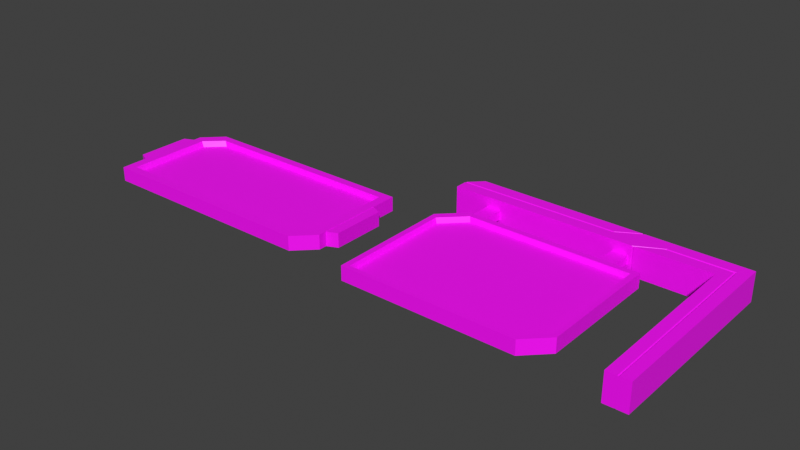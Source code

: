 # Source: Signage.blend  (saved by Blender 5.2.45; exported with 4.5.12 LTS)
import bpy
from mathutils import Matrix  # noqa: F401  (used for matrix-valued properties, if any)

bpy.ops.wm.read_factory_settings(use_empty=True)
scene = bpy.context.scene
scene.name = 'Scene'

# ---- collections
col_collection = bpy.data.collections.new('Collection'); scene.collection.children.link(col_collection)

# ---- images (referenced by path relative to the original .blend; pixels are not part of the script)
import os
ASSET_DIR = os.environ.get("B2B_ASSET_DIR", "")  # directory of the original .blend (textures are referenced by path, not embedded)
HERE = os.path.dirname(os.path.abspath(__file__))  # packed textures are extracted next to this script under _unpacked/

def load_image(name, relpath, width, height, colorspace="sRGB"):
    """Load a texture the original file referenced (path relative to the .blend, or extracted next to this script)."""
    p = next((c for c in (os.path.join(HERE, relpath), os.path.join(ASSET_DIR, relpath)) if relpath and os.path.exists(c)), "")
    if p:
        img = bpy.data.images.load(p, check_existing=True)
        img.name = name
    else:  # same state as the original file: an image datablock whose file is absent (Cycles renders it pink)
        img = bpy.data.images.new(name, width, height)
        img.source = "FILE"
        img.filepath = "//" + (relpath or name)
    img.colorspace_settings.name = colorspace
    return img
img_signage1_png = load_image('Signage1.png', 'Texture/Signage1.png', 1024, 1024, 'sRGB')

# ---- materials (node trees are filled in below, after node groups)
mat_material_005 = bpy.data.materials.new('Material.005')
mat_material_001 = bpy.data.materials.new('Material.001')
mat_material_006 = bpy.data.materials.new('Material.006')
mat_material_002 = bpy.data.materials.new('Material.002')
mat_material_003 = bpy.data.materials.new('Material.003')
mat_material_004 = bpy.data.materials.new('Material.004')

# ---- material node trees
mat_material_005.use_nodes = True; mat_material_005.node_tree.nodes.clear()
_N = mat_material_005.node_tree.nodes; _L = mat_material_005.node_tree.links
n0 = _N.new('ShaderNodeBsdfPrincipled'); n0.name = 'Principled BSDF'; n0.location = (-200, 100)
n0.inputs[10].default_value = 0.005
n1 = _N.new('ShaderNodeOutputMaterial'); n1.name = 'Material Output'; n1.location = (200, 100)
n2 = _N.new('ShaderNodeTexImage'); n2.name = 'Image Texture'; n2.location = (-490, 76)
n2.image = img_signage1_png
_L.new(n0.outputs[0], n1.inputs[0])
_L.new(n2.outputs[0], n0.inputs[0])
n1.is_active_output = True
mat_material_001.use_nodes = True; mat_material_001.node_tree.nodes.clear()
_N = mat_material_001.node_tree.nodes; _L = mat_material_001.node_tree.links
n0 = _N.new('ShaderNodeBsdfPrincipled'); n0.name = 'Principled BSDF'; n0.location = (-200, 100)
n0.inputs[10].default_value = 0.005
n1 = _N.new('ShaderNodeOutputMaterial'); n1.name = 'Material Output'; n1.location = (200, 100)
n2 = _N.new('ShaderNodeTexImage'); n2.name = 'Image Texture'; n2.location = (-490, 76)
n2.image = img_signage1_png
_L.new(n0.outputs[0], n1.inputs[0])
_L.new(n2.outputs[0], n0.inputs[0])
n1.is_active_output = True
mat_material_006.use_nodes = True; mat_material_006.node_tree.nodes.clear()
_N = mat_material_006.node_tree.nodes; _L = mat_material_006.node_tree.links
n0 = _N.new('ShaderNodeBsdfPrincipled'); n0.name = 'Principled BSDF'; n0.location = (-200, 100)
n0.inputs[10].default_value = 0.005
n1 = _N.new('ShaderNodeOutputMaterial'); n1.name = 'Material Output'; n1.location = (200, 100)
n2 = _N.new('ShaderNodeTexImage'); n2.name = 'Image Texture'; n2.location = (-490, 76)
n2.image = img_signage1_png
_L.new(n0.outputs[0], n1.inputs[0])
_L.new(n2.outputs[0], n0.inputs[0])
n1.is_active_output = True
mat_material_002.use_nodes = True; mat_material_002.node_tree.nodes.clear()
_N = mat_material_002.node_tree.nodes; _L = mat_material_002.node_tree.links
n0 = _N.new('ShaderNodeBsdfPrincipled'); n0.name = 'Principled BSDF'; n0.location = (-200, 100)
n0.inputs[10].default_value = 0.005
n1 = _N.new('ShaderNodeOutputMaterial'); n1.name = 'Material Output'; n1.location = (200, 100)
n2 = _N.new('ShaderNodeTexImage'); n2.name = 'Image Texture'; n2.location = (-490, 76)
n2.image = img_signage1_png
_L.new(n0.outputs[0], n1.inputs[0])
_L.new(n2.outputs[0], n0.inputs[0])
n1.is_active_output = True
mat_material_003.use_nodes = True; mat_material_003.node_tree.nodes.clear()
_N = mat_material_003.node_tree.nodes; _L = mat_material_003.node_tree.links
n0 = _N.new('ShaderNodeBsdfPrincipled'); n0.name = 'Principled BSDF'; n0.location = (-200, 100)
n0.inputs[10].default_value = 0.005
n1 = _N.new('ShaderNodeOutputMaterial'); n1.name = 'Material Output'; n1.location = (200, 100)
n2 = _N.new('ShaderNodeTexImage'); n2.name = 'Image Texture'; n2.location = (-490, 76)
n2.image = img_signage1_png
_L.new(n0.outputs[0], n1.inputs[0])
_L.new(n2.outputs[0], n0.inputs[0])
n1.is_active_output = True
mat_material_004.use_nodes = True; mat_material_004.node_tree.nodes.clear()
_N = mat_material_004.node_tree.nodes; _L = mat_material_004.node_tree.links
n0 = _N.new('ShaderNodeBsdfPrincipled'); n0.name = 'Principled BSDF'; n0.location = (-200, 100)
n0.inputs[10].default_value = 0.005
n1 = _N.new('ShaderNodeOutputMaterial'); n1.name = 'Material Output'; n1.location = (200, 100)
n2 = _N.new('ShaderNodeTexImage'); n2.name = 'Image Texture'; n2.location = (-490, 76)
n2.image = img_signage1_png
_L.new(n0.outputs[0], n1.inputs[0])
_L.new(n2.outputs[0], n0.inputs[0])
n1.is_active_output = True

# ---- world
world_world = bpy.data.worlds.new('World'); scene.world = world_world
world_world.use_nodes = True; world_world.node_tree.nodes.clear()
_N = world_world.node_tree.nodes; _L = world_world.node_tree.links
n0 = _N.new('ShaderNodeOutputWorld'); n0.name = 'World Output'; n0.location = (200, 100)
n1 = _N.new('ShaderNodeBackground'); n1.name = 'Background'; n1.location = (-200, 100)
n1.inputs[0].default_value = (0.05088, 0.05088, 0.05088, 1.0)
_L.new(n1.outputs[0], n0.inputs[0])
n0.is_active_output = True
world_world.color = (0.05088, 0.05088, 0.05088)
world_world.sun_shadow_jitter_overblur = 0.0

# ---- meshes
me_plane = bpy.data.meshes.new('Plane')
me_plane.from_pydata([(-1.105, 0.1284, 0.02814), (-0.1251, 0.1284, 0.02814), (-1.188, -0.3786, 0.02815), (-0.2082, -0.3786, 0.02815), (-1.188, -0.2967, 0.02814), (-1.188, 0.04649, 0.02814), (-0.1251, 0.04649, 0.02814), (-0.1251, -0.2967, 0.02814), (-1.105, 0.1284, -0.03419), (-0.1251, 0.1284, -0.03419), (-1.188, -0.3786, -0.03419), (-0.2082, -0.3786, -0.03419), (-1.188, -0.2967, -0.03419), (-1.188, 0.04649, -0.03419), (-0.1251, 0.04649, -0.03419), (-0.1251, -0.2967, -0.03419), (-1.147, 0.02263, 0.02814), (-1.071, 0.09314, 0.02814), (-0.1657, 0.09314, 0.02814), (-0.1657, -0.2729, 0.02814), (-0.2424, -0.3434, 0.02815), (-1.147, -0.3434, 0.02815), (-1.147, -0.2729, 0.02814), (-0.1657, 0.02263, 0.02814), (-1.135, 0.01905, 0.004816), (-1.06, 0.08785, 0.004816), (-0.1776, 0.08785, 0.004816), (-0.1776, -0.2693, 0.004816), (-0.2525, -0.3381, 0.004816), (-1.135, -0.3381, 0.004816), (-1.135, -0.2693, 0.004816), (-0.1776, 0.01905, 0.004816), (-0.132, -0.2643, 0.02751), (-0.132, 0.01553, 0.02751), (-0.132, -0.2643, -0.03455), (-0.132, 0.01553, -0.03455), (-0.0801, -0.2408, 0.02751), (-0.0801, -0.007992, 0.02751), (-0.0801, -0.2408, -0.03455), (-0.0801, -0.007992, -0.03455), (-1.181, -0.2643, 0.02751), (-1.181, 0.01553, 0.02751), (-1.181, -0.2643, -0.03455), (-1.181, 0.01553, -0.03455), (-1.233, -0.2408, 0.02751), (-1.233, -0.007992, 0.02751), (-1.233, -0.2408, -0.03455), (-1.233, -0.007992, -0.03455)], [], [(6, 1, 18, 23), (1, 0, 17, 18), (2, 3, 20, 21), (12, 15, 11, 10), (8, 9, 14, 13), (13, 14, 15, 12), (2, 4, 12, 10), (7, 3, 11, 15), (5, 0, 8, 13), (6, 7, 15, 14), (4, 5, 13, 12), (3, 2, 10, 11), (0, 1, 9, 8), (1, 6, 14, 9), (20, 19, 27, 28), (22, 21, 29, 30), (23, 18, 26, 31), (4, 2, 21, 22), (3, 7, 19, 20), (0, 5, 16, 17), (7, 6, 23, 19), (5, 4, 22, 16), (30, 29, 28, 27), (25, 24, 31, 26), (24, 30, 27, 31), (17, 16, 24, 25), (19, 23, 31, 27), (16, 22, 30, 24), (21, 20, 28, 29), (18, 17, 25, 26), (34, 35, 39, 38), (38, 39, 37, 36), (36, 37, 33, 32), (34, 38, 36, 32), (39, 35, 33, 37), (42, 46, 47, 43), (46, 44, 45, 47), (44, 40, 41, 45), (42, 40, 44, 46), (47, 45, 41, 43)])
me_plane.polygons.foreach_set('material_index', [0, 0, 0, 0, 0, 0, 0, 0, 0, 0, 0, 0, 0, 0, 0, 0, 0, 0, 0, 0, 0, 0, 0, 0, 0, 0, 0, 0, 0, 0, 1, 1, 1, 1, 1, 1, 1, 1, 1, 1])
_uv = me_plane.uv_layers.new(name='UVMap')
_uv.uv.foreach_set('vector', [0.9238, 0.2513, 0.917, 0.2513, 0.9199, 0.2586, 0.9258, 0.2586, 0.917, 0.2513, 0.917, 0.4281, 0.9199, 0.4219, 0.9199, 0.2586, 0.9588, 0.4431, 0.9588, 0.2663, 0.9559, 0.2724, 0.9559, 0.4358, 0.9521, 0.4431, 0.9521, 0.2513, 0.9588, 0.2663, 0.9588, 0.4431, 0.917, 0.4281, 0.917, 0.2513, 0.9238, 0.2513, 0.9238, 0.4431, 0.9238, 0.4431, 0.9238, 0.2513, 0.9521, 0.2513, 0.9521, 0.4431, 0.9588, 0.4431, 0.9521, 0.4431, 0.9521, 0.4431, 0.9588, 0.4431, 0.9521, 0.2513, 0.9588, 0.2663, 0.9588, 0.2663, 0.9521, 0.2513, 0.9238, 0.4431, 0.917, 0.4281, 0.917, 0.4281, 0.9238, 0.4431, 0.9238, 0.2513, 0.9521, 0.2513, 0.9521, 0.2513, 0.9238, 0.2513, 0.9521, 0.4431, 0.9238, 0.4431, 0.9238, 0.4431, 0.9521, 0.4431, 0.9588, 0.2663, 0.9588, 0.4431, 0.9588, 0.4431, 0.9588, 0.2663, 0.917, 0.4281, 0.917, 0.2513, 0.917, 0.2513, 0.917, 0.4281, 0.917, 0.2513, 0.9238, 0.2513, 0.9238, 0.2513, 0.917, 0.2513, 0.9559, 0.2724, 0.9501, 0.2586, 0.9498, 0.2607, 0.9555, 0.2742, 0.9501, 0.4358, 0.9559, 0.4358, 0.9555, 0.4336, 0.9498, 0.4336, 0.9258, 0.2586, 0.9199, 0.2586, 0.9204, 0.2607, 0.926, 0.2607, 0.9521, 0.4431, 0.9588, 0.4431, 0.9559, 0.4358, 0.9501, 0.4358, 0.9588, 0.2663, 0.9521, 0.2513, 0.9501, 0.2586, 0.9559, 0.2724, 0.917, 0.4281, 0.9238, 0.4431, 0.9258, 0.4358, 0.9199, 0.4219, 0.9521, 0.2513, 0.9238, 0.2513, 0.9258, 0.2586, 0.9501, 0.2586, 0.9238, 0.4431, 0.9521, 0.4431, 0.9501, 0.4358, 0.9258, 0.4358, 0.0162, 0.647, 0.0162, 0.581, 0.8629, 0.581, 0.9347, 0.647, 0.08797, 0.9896, 0.0162, 0.9236, 0.9347, 0.9236, 0.9347, 0.9896, 0.0162, 0.9236, 0.0162, 0.647, 0.9347, 0.647, 0.9347, 0.9236, 0.9199, 0.4219, 0.9258, 0.4358, 0.926, 0.4336, 0.9204, 0.4201, 0.9501, 0.2586, 0.9258, 0.2586, 0.926, 0.2607, 0.9498, 0.2607, 0.9258, 0.4358, 0.9501, 0.4358, 0.9498, 0.4336, 0.926, 0.4336, 0.9559, 0.4358, 0.9559, 0.2724, 0.9555, 0.2742, 0.9555, 0.4336, 0.9199, 0.2586, 0.9199, 0.4219, 0.9204, 0.4201, 0.9204, 0.2607, 0.9491, 0.5073, 0.9491, 0.5409, 0.9554, 0.5381, 0.9554, 0.5102, 0.9554, 0.5102, 0.9554, 0.5381, 0.9554, 0.5381, 0.9554, 0.5102, 0.9554, 0.5102, 0.9554, 0.5381, 0.9491, 0.5409, 0.9491, 0.5073, 0.9491, 0.5073, 0.9554, 0.5102, 0.9554, 0.5102, 0.9491, 0.5073, 0.9554, 0.5381, 0.9491, 0.5409, 0.9491, 0.5409, 0.9554, 0.5381, 0.9491, 0.5073, 0.9554, 0.5102, 0.9554, 0.5381, 0.9491, 0.5409, 0.9554, 0.5102, 0.9554, 0.5102, 0.9554, 0.5381, 0.9554, 0.5381, 0.9554, 0.5102, 0.9491, 0.5073, 0.9491, 0.5409, 0.9554, 0.5381, 0.9491, 0.5073, 0.9491, 0.5073, 0.9554, 0.5102, 0.9554, 0.5102, 0.9554, 0.5381, 0.9554, 0.5381, 0.9491, 0.5409, 0.9491, 0.5409])
me_plane.materials.append(mat_material_005)
me_plane.materials.append(mat_material_001)
me_plane.update()
me_plane_001 = bpy.data.meshes.new('Plane.001')
me_plane_001.from_pydata([(0.1969, 0.2141, 0.02814), (0.9393, 0.2141, 0.02814), (0.09551, -0.4174, 0.02815), (0.8454, -0.4174, 0.02815), (0.09551, -0.3233, 0.02814), (0.09551, 0.1152, 0.02814), (0.9393, 0.1077, 0.02814), (0.9393, -0.3233, 0.02814), (0.1969, 0.2141, -0.03419), (0.9393, 0.2141, -0.03419), (0.09551, -0.4174, -0.03419), (0.8454, -0.4174, -0.03419), (0.09551, -0.3233, -0.03419), (0.09551, 0.1152, -0.03419), (0.9393, 0.1077, -0.03419), (0.9393, -0.3233, -0.03419), (0.9146, 0.1881, 0.02814), (0.9146, -0.3106, 0.02814), (0.1203, 0.09509, 0.02814), (0.1203, -0.3992, 0.02815), (0.9146, 0.09509, 0.02814), (0.8263, -0.3992, 0.02815), (0.1203, -0.3106, 0.02814), (0.2158, 0.1881, 0.02814), (0.1281, -0.3066, 0.006009), (0.1281, 0.09116, 0.006009), (0.9069, 0.09116, 0.006009), (0.9069, -0.3066, 0.006009), (0.8203, -0.3935, 0.006009), (0.1281, -0.3935, 0.006009), (0.9069, 0.1824, 0.006009), (0.2217, 0.1824, 0.006009)], [], [(17, 20, 26, 27), (3, 7, 17, 21), (21, 17, 27, 28), (12, 15, 11, 10), (8, 9, 14, 13), (13, 14, 15, 12), (2, 4, 12, 10), (7, 3, 11, 15), (5, 0, 8, 13), (6, 7, 15, 14), (4, 5, 13, 12), (3, 2, 10, 11), (0, 1, 9, 8), (1, 6, 14, 9), (0, 5, 18, 23), (7, 6, 20, 17), (4, 2, 19, 22), (2, 3, 21, 19), (6, 1, 16, 20), (1, 0, 23, 16), (5, 4, 22, 18), (23, 18, 25, 31), (25, 24, 27, 26), (24, 29, 28, 27), (31, 25, 26, 30), (20, 16, 30, 26), (22, 19, 29, 24), (19, 21, 28, 29), (16, 23, 31, 30), (18, 22, 24, 25)])
_uv = me_plane_001.uv_layers.new(name='UVMap')
_uv.uv.foreach_set('vector', [0.9532, 0.2752, 0.9198, 0.2752, 0.9201, 0.2766, 0.9529, 0.2766, 0.962, 0.2877, 0.9543, 0.2707, 0.9532, 0.2752, 0.9605, 0.2911, 0.9605, 0.2911, 0.9532, 0.2752, 0.9529, 0.2766, 0.96, 0.2922, 0.9543, 0.4231, 0.9543, 0.2707, 0.962, 0.2877, 0.962, 0.4231, 0.9106, 0.4048, 0.9106, 0.2707, 0.9188, 0.2707, 0.9188, 0.4231, 0.9188, 0.4231, 0.9188, 0.2707, 0.9543, 0.2707, 0.9543, 0.4231, 0.962, 0.4231, 0.9543, 0.4231, 0.9543, 0.4231, 0.962, 0.4231, 0.9543, 0.2707, 0.962, 0.2877, 0.962, 0.2877, 0.9543, 0.2707, 0.9188, 0.4231, 0.9106, 0.4048, 0.9106, 0.4048, 0.9188, 0.4231, 0.9188, 0.2707, 0.9543, 0.2707, 0.9543, 0.2707, 0.9188, 0.2707, 0.9543, 0.4231, 0.9188, 0.4231, 0.9188, 0.4231, 0.9543, 0.4231, 0.962, 0.2877, 0.962, 0.4231, 0.962, 0.4231, 0.962, 0.2877, 0.9106, 0.4048, 0.9106, 0.2707, 0.9106, 0.2707, 0.9106, 0.4048, 0.9106, 0.2707, 0.9188, 0.2707, 0.9188, 0.2707, 0.9106, 0.2707, 0.9106, 0.4048, 0.9188, 0.4231, 0.9198, 0.4186, 0.9121, 0.4013, 0.9543, 0.2707, 0.9188, 0.2707, 0.9198, 0.2752, 0.9532, 0.2752, 0.9543, 0.4231, 0.962, 0.4231, 0.9605, 0.4186, 0.9532, 0.4186, 0.962, 0.4231, 0.962, 0.2877, 0.9605, 0.2911, 0.9605, 0.4186, 0.9188, 0.2707, 0.9106, 0.2707, 0.9121, 0.2752, 0.9198, 0.2752, 0.9106, 0.2707, 0.9106, 0.4048, 0.9121, 0.4013, 0.9121, 0.2752, 0.9188, 0.4231, 0.9543, 0.4231, 0.9532, 0.4186, 0.9198, 0.4186, 0.9121, 0.4013, 0.9198, 0.4186, 0.9201, 0.4172, 0.9126, 0.4003, 0.01617, 0.4798, 0.01617, 0.09825, 0.7631, 0.09825, 0.7631, 0.4798, 0.01617, 0.09825, 0.01617, 0.01497, 0.68, 0.01497, 0.7631, 0.09825, 0.106, 0.5672, 0.01617, 0.4798, 0.7631, 0.4798, 0.7631, 0.5672, 0.9198, 0.2752, 0.9121, 0.2752, 0.9126, 0.2766, 0.9201, 0.2766, 0.9532, 0.4186, 0.9605, 0.4186, 0.96, 0.4172, 0.9529, 0.4172, 0.9605, 0.4186, 0.9605, 0.2911, 0.96, 0.2922, 0.96, 0.4172, 0.9121, 0.2752, 0.9121, 0.4013, 0.9126, 0.4003, 0.9126, 0.2766, 0.9198, 0.4186, 0.9532, 0.4186, 0.9529, 0.4172, 0.9201, 0.4172])
me_plane_001.materials.append(mat_material_006)
me_plane_001.update()
me_cube_002 = bpy.data.meshes.new('Cube.002')
me_cube_002.from_pydata([(0.05259, 0.3198, 0.05898), (0.111, 0.4337, 0.05898), (0.05259, 0.3198, -0.06435), (0.111, 0.4337, -0.06435), (1.166, 0.3228, 0.05898), (1.266, 0.4307, 0.05898), (1.166, 0.3228, -0.06435), (1.266, 0.4307, -0.06435), (1.168, -0.4243, -0.06292), (1.168, -0.4243, 0.05755), (1.263, -0.4233, -0.06292), (1.263, -0.4233, 0.05755), (0.056, 0.3801, 0.05898), (0.05259, 0.3728, 0.05898), (0.056, 0.3762, 0.05651), (0.056, 0.3801, -0.06435), (0.05259, 0.3728, -0.06435), (0.056, 0.3762, -0.06255), (1.211, 0.3727, -0.06435), (1.219, 0.3809, -0.06435), (1.215, 0.3768, -0.06255), (1.219, 0.3809, 0.05898), (1.211, 0.3727, 0.05898), (1.215, 0.3768, 0.05651), (1.212, -0.4238, -0.06292), (1.219, -0.4238, -0.06292), (1.216, -0.4238, -0.0578), (1.216, -0.4238, -0.06116), (1.219, -0.4238, 0.05755), (1.212, -0.4238, 0.05755), (1.216, -0.4238, 0.05176), (1.216, -0.4238, 0.05513), (0.9515, 0.3809, 0.05898), (0.9468, 0.3727, 0.05898), (0.9491, 0.3768, 0.05651), (0.84, 0.3219, 0.05898), (0.8506, 0.322, 0.05898), (0.8471, 0.3236, 0.05651), (0.8506, 0.322, -0.06435), (0.84, 0.3219, -0.06435), (0.8471, 0.3236, -0.06255), (0.9462, 0.3727, -0.06435), (0.9507, 0.3809, -0.06435), (0.9484, 0.3768, -0.06255), (0.8349, 0.4318, 0.05898), (0.8254, 0.4319, 0.05898), (0.8282, 0.4302, 0.05651), (0.7363, 0.3802, 0.05898), (0.7335, 0.3729, 0.05898), (0.7344, 0.3762, 0.05651), (0.7334, 0.3802, -0.06435), (0.7366, 0.3729, -0.06435), (0.7345, 0.3762, -0.06255), (0.8348, 0.4318, -0.06435), (0.8244, 0.431, -0.06287), (0.8282, 0.4304, -0.06168), (0.2022, 0.195, 0.01687), (0.2022, 0.3643, 0.01687), (0.2022, 0.195, -0.0235), (0.2022, 0.3643, -0.0235), (0.2635, 0.195, 0.01687), (0.2635, 0.3643, 0.01687), (0.2635, 0.195, -0.0235), (0.2635, 0.3643, -0.0235), (0.7674, 0.195, 0.01687), (0.7674, 0.3643, 0.01687), (0.7674, 0.195, -0.0235), (0.7674, 0.3643, -0.0235), (0.8287, 0.195, 0.01687), (0.8287, 0.3643, 0.01687), (0.8287, 0.195, -0.0235), (0.8287, 0.3643, -0.0235)], [], [(4, 6, 8, 9), (7, 5, 11, 10), (24, 27, 26), (27, 25, 26), (28, 31, 30), (31, 29, 30), (47, 12, 14, 49), (49, 14, 13, 48), (19, 25, 27, 20), (20, 27, 24, 18), (42, 19, 20, 43), (43, 20, 18, 41), (12, 15, 17, 14), (14, 17, 16, 13), (22, 29, 31, 23), (23, 31, 28, 21), (21, 32, 34, 23), (23, 34, 33, 22), (36, 33, 34, 37), (37, 34, 32, 35), (41, 38, 40, 43), (43, 40, 39, 42), (38, 36, 37, 40), (40, 37, 35, 39), (45, 47, 49, 46), (46, 49, 48, 44), (15, 50, 52, 17), (17, 52, 51, 16), (50, 54, 55, 52), (52, 55, 53, 51), (54, 45, 46, 55), (55, 46, 44, 53), (47, 45, 1, 12), (0, 13, 16, 2), (12, 1, 3, 15), (35, 32, 48, 13, 0), (15, 3, 54, 50), (2, 16, 51, 42, 39), (38, 41, 18, 6), (19, 7, 10, 25), (6, 18, 24, 8), (51, 53, 7, 19, 42), (22, 4, 9, 29), (21, 5, 44, 48, 32), (5, 21, 28, 11), (4, 22, 33, 36), (26, 25, 10, 11, 28, 30), (8, 24, 26, 30, 29, 9), (36, 38, 6, 4), (2, 39, 35, 0), (7, 53, 44, 5), (45, 54, 3, 1), (56, 57, 59, 58), (58, 59, 63, 62), (62, 63, 61, 60), (60, 61, 57, 56), (64, 65, 67, 66), (66, 67, 71, 70), (70, 71, 69, 68), (68, 69, 65, 64)])
me_cube_002.polygons.foreach_set('material_index', [0, 0, 0, 0, 0, 0, 0, 0, 0, 0, 0, 0, 0, 0, 0, 0, 0, 0, 0, 0, 0, 0, 0, 0, 0, 0, 0, 0, 0, 0, 0, 0, 0, 0, 0, 0, 0, 0, 0, 0, 0, 0, 0, 0, 0, 0, 0, 0, 0, 0, 0, 0, 1, 1, 1, 1, 2, 2, 2, 2])
_uv = me_cube_002.uv_layers.new(name='UVMap')
_uv.uv.foreach_set('vector', [0.9488, 0.5509, 0.9488, 0.5509, 0.9491, 0.4872, 0.9491, 0.4872, 0.9405, 0.0946, 0.9405, 0.0946, 0.9412, 0.2604, 0.9412, 0.2604, 0.82, 0.177, 0.819, 0.177, 0.8191, 0.177, 0.819, 0.177, 0.8181, 0.1769, 0.8191, 0.177, 0.8181, 0.1769, 0.819, 0.177, 0.8191, 0.177, 0.819, 0.177, 0.82, 0.177, 0.8191, 0.177, 0.8186, 0.1575, 0.8186, 0.03151, 0.8194, 0.03151, 0.8194, 0.1572, 0.8194, 0.1572, 0.8194, 0.03151, 0.82, 0.03088, 0.82, 0.157, 0.8182, 0.02404, 0.8181, 0.1769, 0.819, 0.177, 0.8192, 0.0251, 0.8192, 0.0251, 0.819, 0.177, 0.82, 0.177, 0.8202, 0.02616, 0.8879, 0.02404, 0.8182, 0.02404, 0.8192, 0.0251, 0.8885, 0.0251, 0.8885, 0.0251, 0.8192, 0.0251, 0.8202, 0.02616, 0.8891, 0.02616, 0.8186, 0.03151, 0.8186, 0.03151, 0.8194, 0.03151, 0.8194, 0.03151, 0.8194, 0.03151, 0.8194, 0.03151, 0.82, 0.03088, 0.82, 0.03088, 0.8202, 0.02616, 0.82, 0.177, 0.819, 0.177, 0.8192, 0.0251, 0.8192, 0.0251, 0.819, 0.177, 0.8181, 0.1769, 0.8182, 0.02404, 0.8182, 0.02404, 0.8877, 0.02404, 0.8883, 0.0251, 0.8192, 0.0251, 0.8192, 0.0251, 0.8883, 0.0251, 0.8889, 0.02616, 0.8202, 0.02616, 0.9139, 0.03934, 0.8889, 0.02616, 0.8883, 0.0251, 0.9148, 0.03891, 0.9148, 0.03891, 0.8883, 0.0251, 0.8877, 0.02404, 0.9167, 0.03935, 0.8891, 0.02616, 0.9139, 0.03934, 0.9148, 0.03891, 0.8885, 0.0251, 0.8885, 0.0251, 0.9148, 0.03891, 0.9167, 0.03935, 0.8879, 0.02404, 0.9139, 0.03934, 0.9139, 0.03934, 0.9148, 0.03891, 0.9148, 0.03891, 0.9148, 0.03891, 0.9148, 0.03891, 0.9167, 0.03935, 0.9167, 0.03935, 0.809, 0.174, 0.8186, 0.1575, 0.8194, 0.1572, 0.8094, 0.1746, 0.8094, 0.1746, 0.8194, 0.1572, 0.82, 0.157, 0.8091, 0.1758, 0.8186, 0.03151, 0.8186, 0.157, 0.8194, 0.1572, 0.8194, 0.03151, 0.8194, 0.03151, 0.8194, 0.1572, 0.82, 0.1576, 0.82, 0.03088, 0.8186, 0.157, 0.8091, 0.1739, 0.8092, 0.1744, 0.8194, 0.1572, 0.8194, 0.1572, 0.8092, 0.1744, 0.8091, 0.1758, 0.82, 0.1576, 0.8091, 0.1739, 0.809, 0.174, 0.8094, 0.1746, 0.8092, 0.1744, 0.8092, 0.1744, 0.8094, 0.1746, 0.8091, 0.1758, 0.8091, 0.1759, 0.9492, 0.4913, 0.9555, 0.4806, 0.9557, 0.5664, 0.9492, 0.573, 0.9325, 0.3984, 0.9463, 0.3984, 0.9463, 0.3984, 0.9325, 0.3984, 0.9492, 0.573, 0.9557, 0.5664, 0.9557, 0.5664, 0.9492, 0.573, 0.9331, 0.1937, 0.9484, 0.1648, 0.9463, 0.2214, 0.9463, 0.3984, 0.9325, 0.3984, 0.9492, 0.573, 0.9557, 0.5664, 0.9554, 0.4807, 0.9492, 0.4916, 0.9325, 0.3984, 0.9463, 0.3984, 0.9463, 0.2206, 0.9484, 0.165, 0.9331, 0.1937, 0.911, 0.5508, 0.9225, 0.5569, 0.9543, 0.5569, 0.9488, 0.5509, 0.9527, 0.1076, 0.9405, 0.0946, 0.9412, 0.2604, 0.9526, 0.2605, 0.9488, 0.5509, 0.9543, 0.5569, 0.9544, 0.4872, 0.9491, 0.4872, 0.9463, 0.2206, 0.9616, 0.1951, 0.9613, 0.08308, 0.9484, 0.09525, 0.9484, 0.165, 0.9543, 0.5569, 0.9488, 0.5509, 0.9491, 0.4872, 0.9544, 0.4872, 0.9484, 0.09525, 0.9613, 0.08308, 0.9616, 0.1951, 0.9463, 0.2214, 0.9484, 0.1648, 0.9405, 0.0946, 0.9527, 0.1076, 0.9526, 0.2605, 0.9412, 0.2604, 0.9488, 0.5509, 0.9543, 0.5569, 0.9225, 0.5569, 0.911, 0.5508, 0.9498, 0.143, 0.9498, 0.142, 0.9499, 0.1306, 0.9499, 0.1306, 0.9498, 0.142, 0.9498, 0.143, 0.9496, 0.1554, 0.9498, 0.144, 0.9498, 0.143, 0.9498, 0.143, 0.9498, 0.144, 0.9496, 0.1554, 0.911, 0.5508, 0.911, 0.5508, 0.9488, 0.5509, 0.9488, 0.5509, 0.9325, 0.3984, 0.9331, 0.1937, 0.9331, 0.1937, 0.9325, 0.3984, 0.9613, 0.08308, 0.9616, 0.1949, 0.9616, 0.1951, 0.9613, 0.08308, 0.9555, 0.4806, 0.9554, 0.4807, 0.9557, 0.5664, 0.9557, 0.5664, 0.9417, 0.3305, 0.9417, 0.2865, 0.9417, 0.2865, 0.9417, 0.3305, 0.9417, 0.3305, 0.9417, 0.2865, 0.9258, 0.2865, 0.9258, 0.3305, 0.9258, 0.3305, 0.9258, 0.2865, 0.9258, 0.2865, 0.9258, 0.3305, 0.9258, 0.3305, 0.9258, 0.2865, 0.9417, 0.2865, 0.9417, 0.3305, 0.9429, 0.3315, 0.9429, 0.2875, 0.9429, 0.2875, 0.9429, 0.3315, 0.9429, 0.3315, 0.9429, 0.2875, 0.9269, 0.2875, 0.9269, 0.3315, 0.9269, 0.3315, 0.9269, 0.2875, 0.9269, 0.2875, 0.9269, 0.3315, 0.9269, 0.3315, 0.9269, 0.2875, 0.9429, 0.2875, 0.9429, 0.3315])
me_cube_002.materials.append(mat_material_002)
me_cube_002.materials.append(mat_material_003)
me_cube_002.materials.append(mat_material_004)
me_cube_002.update()

# ---- objects
ob_plane = bpy.data.objects.new('Plane', me_plane)
ob_plane_001 = bpy.data.objects.new('Plane.001', me_plane_001)
ob_cube_001 = bpy.data.objects.new('Cube.001', me_cube_002)

# ---- transforms, parenting, visibility, modifiers, constraints
ob_plane.location = (0.0, 0.0, 0.0)
ob_plane_001.location = (0.0, 0.0, 0.0)
ob_cube_001.location = (0.0, 0.0, 0.0)

# ---- collection membership
col_collection.objects.link(ob_plane)
col_collection.objects.link(ob_plane_001)
col_collection.objects.link(ob_cube_001)

# ---- scene / render settings (as saved in the file)
scene.frame_start = 1; scene.frame_end = 250; scene.frame_set(1)
scene.render.engine = 'BLENDER_EEVEE_NEXT'
scene.render.bake_bias = 0.0
scene.render.bake_samples = 0
scene.render.compositor_device = 'GPU'
scene.eevee.use_volume_custom_range = False
scene.eevee.fast_gi_thickness_near = 0.1
scene.eevee.fast_gi_thickness_far = 0.0
scene.eevee.ray_tracing_options.screen_trace_thickness = 0.1
scene.view_settings.view_transform = 'Standard'
bpy.context.view_layer.update()

# ---- added for rendering (the .blend has no active camera and no usable light): camera, sun
cam_auto = bpy.data.cameras.new('AutoCamera')
cam_auto.lens = 50.0
cam_auto.sensor_width = 36.0
cam_auto.clip_end = 1000.0
ob_auto_camera = bpy.data.objects.new('AutoCamera', cam_auto)
scene.collection.objects.link(ob_auto_camera)
ob_auto_camera.location = (2.46336, -2.93156, 1.95485)
ob_auto_camera.rotation_euler = (1.09748, -7.21219e-08, 0.694738)
scene.camera = ob_auto_camera
light_auto_sun = bpy.data.lights.new('AutoSun', 'SUN')
light_auto_sun.energy = 3.0
light_auto_sun.angle = 0.0523599
ob_auto_sun = bpy.data.objects.new('AutoSun', light_auto_sun)
scene.collection.objects.link(ob_auto_sun)
ob_auto_sun.rotation_euler = (0.872665, 0.174533, 0.523599)
bpy.context.view_layer.update()
